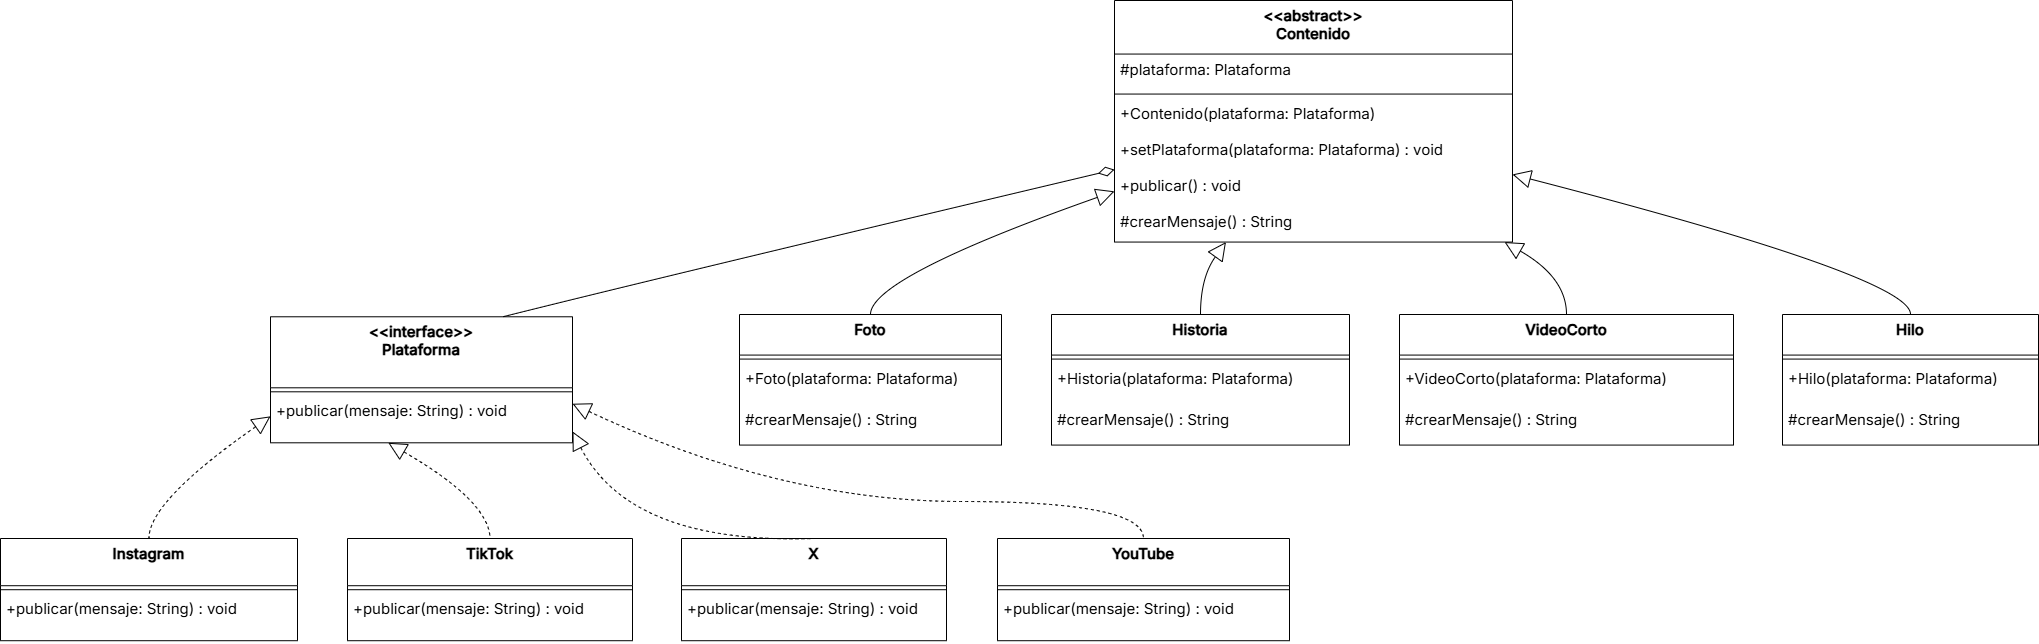

The diagram above was exported from draw.io. Its source (the exported page's mxGraphModel, read from the mxfile embedded in the PNG):
<mxGraphModel dx="1692" dy="983" grid="1" gridSize="10" guides="1" tooltips="1" connect="1" arrows="1" fold="1" page="1" pageScale="1" pageWidth="827" pageHeight="1169" math="0" shadow="0">
  <root>
    <mxCell id="0" />
    <mxCell id="1" parent="0" />
    <mxCell id="iXrcZ5qS6a9b-9UgCJtD-1" parent="1" style="swimlane;fontStyle=1;align=center;verticalAlign=top;childLayout=stackLayout;horizontal=1;startSize=71.015625;horizontalStack=0;resizeParent=1;resizeParentMax=0;resizeLast=0;collapsible=0;marginBottom=0;fontFamily=Inter;fontSource=https%3A%2F%2Ffonts.googleapis.com%2Fcss%3Ffamily%3DInter;fontSize=15;" value="&lt;&lt;interface&gt;&gt;&#10;Plataforma" vertex="1">
      <mxGeometry height="126.015625" width="302" x="290" y="422.28" as="geometry" />
    </mxCell>
    <mxCell id="iXrcZ5qS6a9b-9UgCJtD-2" parent="iXrcZ5qS6a9b-9UgCJtD-1" style="line;strokeWidth=1;fillColor=none;align=left;verticalAlign=middle;spacingTop=-1;spacingLeft=3;spacingRight=3;rotatable=0;labelPosition=right;points=[];portConstraint=eastwest;strokeColor=inherit;fontFamily=Inter;fontSource=https%3A%2F%2Ffonts.googleapis.com%2Fcss%3Ffamily%3DInter;fontSize=15;" vertex="1">
      <mxGeometry height="8" width="302" y="71.015625" as="geometry" />
    </mxCell>
    <mxCell id="iXrcZ5qS6a9b-9UgCJtD-3" parent="iXrcZ5qS6a9b-9UgCJtD-1" style="text;strokeColor=none;fillColor=none;align=left;verticalAlign=top;spacingLeft=4;spacingRight=4;overflow=hidden;rotatable=0;points=[[0,0.5],[1,0.5]];portConstraint=eastwest;fontFamily=Inter;fontSource=https%3A%2F%2Ffonts.googleapis.com%2Fcss%3Ffamily%3DInter;fontSize=15;" value="+publicar(mensaje: String) : void" vertex="1">
      <mxGeometry height="47" width="302" y="79.015625" as="geometry" />
    </mxCell>
    <mxCell id="iXrcZ5qS6a9b-9UgCJtD-4" parent="1" style="swimlane;fontStyle=1;align=center;verticalAlign=top;childLayout=stackLayout;horizontal=1;startSize=47.20834045410156;horizontalStack=0;resizeParent=1;resizeParentMax=0;resizeLast=0;collapsible=0;marginBottom=0;fontFamily=Inter;fontSource=https%3A%2F%2Ffonts.googleapis.com%2Fcss%3Ffamily%3DInter;fontSize=15;" value="Instagram" vertex="1">
      <mxGeometry height="102.20834045410156" width="297" x="20" y="644" as="geometry" />
    </mxCell>
    <mxCell id="iXrcZ5qS6a9b-9UgCJtD-5" parent="iXrcZ5qS6a9b-9UgCJtD-4" style="line;strokeWidth=1;fillColor=none;align=left;verticalAlign=middle;spacingTop=-1;spacingLeft=3;spacingRight=3;rotatable=0;labelPosition=right;points=[];portConstraint=eastwest;strokeColor=inherit;fontFamily=Inter;fontSource=https%3A%2F%2Ffonts.googleapis.com%2Fcss%3Ffamily%3DInter;fontSize=15;" vertex="1">
      <mxGeometry height="8" width="297" y="47.20834045410156" as="geometry" />
    </mxCell>
    <mxCell id="iXrcZ5qS6a9b-9UgCJtD-6" parent="iXrcZ5qS6a9b-9UgCJtD-4" style="text;strokeColor=none;fillColor=none;align=left;verticalAlign=top;spacingLeft=4;spacingRight=4;overflow=hidden;rotatable=0;points=[[0,0.5],[1,0.5]];portConstraint=eastwest;fontFamily=Inter;fontSource=https%3A%2F%2Ffonts.googleapis.com%2Fcss%3Ffamily%3DInter;fontSize=15;" value="+publicar(mensaje: String) : void" vertex="1">
      <mxGeometry height="47" width="297" y="55.20834045410156" as="geometry" />
    </mxCell>
    <mxCell id="iXrcZ5qS6a9b-9UgCJtD-7" parent="1" style="swimlane;fontStyle=1;align=center;verticalAlign=top;childLayout=stackLayout;horizontal=1;startSize=47.20834045410156;horizontalStack=0;resizeParent=1;resizeParentMax=0;resizeLast=0;collapsible=0;marginBottom=0;fontFamily=Inter;fontSource=https%3A%2F%2Ffonts.googleapis.com%2Fcss%3Ffamily%3DInter;fontSize=15;" value="TikTok" vertex="1">
      <mxGeometry height="102.20834045410156" width="285" x="367" y="644" as="geometry" />
    </mxCell>
    <mxCell id="iXrcZ5qS6a9b-9UgCJtD-8" parent="iXrcZ5qS6a9b-9UgCJtD-7" style="line;strokeWidth=1;fillColor=none;align=left;verticalAlign=middle;spacingTop=-1;spacingLeft=3;spacingRight=3;rotatable=0;labelPosition=right;points=[];portConstraint=eastwest;strokeColor=inherit;fontFamily=Inter;fontSource=https%3A%2F%2Ffonts.googleapis.com%2Fcss%3Ffamily%3DInter;fontSize=15;" vertex="1">
      <mxGeometry height="8" width="285" y="47.20834045410156" as="geometry" />
    </mxCell>
    <mxCell id="iXrcZ5qS6a9b-9UgCJtD-9" parent="iXrcZ5qS6a9b-9UgCJtD-7" style="text;strokeColor=none;fillColor=none;align=left;verticalAlign=top;spacingLeft=4;spacingRight=4;overflow=hidden;rotatable=0;points=[[0,0.5],[1,0.5]];portConstraint=eastwest;fontFamily=Inter;fontSource=https%3A%2F%2Ffonts.googleapis.com%2Fcss%3Ffamily%3DInter;fontSize=15;" value="+publicar(mensaje: String) : void" vertex="1">
      <mxGeometry height="47" width="285" y="55.20834045410156" as="geometry" />
    </mxCell>
    <mxCell id="iXrcZ5qS6a9b-9UgCJtD-10" parent="1" style="swimlane;fontStyle=1;align=center;verticalAlign=top;childLayout=stackLayout;horizontal=1;startSize=47.20834045410156;horizontalStack=0;resizeParent=1;resizeParentMax=0;resizeLast=0;collapsible=0;marginBottom=0;fontFamily=Inter;fontSource=https%3A%2F%2Ffonts.googleapis.com%2Fcss%3Ffamily%3DInter;fontSize=15;" value="X" vertex="1">
      <mxGeometry height="102.20834045410156" width="265" x="701" y="644" as="geometry" />
    </mxCell>
    <mxCell id="iXrcZ5qS6a9b-9UgCJtD-11" parent="iXrcZ5qS6a9b-9UgCJtD-10" style="line;strokeWidth=1;fillColor=none;align=left;verticalAlign=middle;spacingTop=-1;spacingLeft=3;spacingRight=3;rotatable=0;labelPosition=right;points=[];portConstraint=eastwest;strokeColor=inherit;fontFamily=Inter;fontSource=https%3A%2F%2Ffonts.googleapis.com%2Fcss%3Ffamily%3DInter;fontSize=15;" vertex="1">
      <mxGeometry height="8" width="265" y="47.20834045410156" as="geometry" />
    </mxCell>
    <mxCell id="iXrcZ5qS6a9b-9UgCJtD-12" parent="iXrcZ5qS6a9b-9UgCJtD-10" style="text;strokeColor=none;fillColor=none;align=left;verticalAlign=top;spacingLeft=4;spacingRight=4;overflow=hidden;rotatable=0;points=[[0,0.5],[1,0.5]];portConstraint=eastwest;fontFamily=Inter;fontSource=https%3A%2F%2Ffonts.googleapis.com%2Fcss%3Ffamily%3DInter;fontSize=15;" value="+publicar(mensaje: String) : void" vertex="1">
      <mxGeometry height="47" width="265" y="55.20834045410156" as="geometry" />
    </mxCell>
    <mxCell id="iXrcZ5qS6a9b-9UgCJtD-13" parent="1" style="swimlane;fontStyle=1;align=center;verticalAlign=top;childLayout=stackLayout;horizontal=1;startSize=47.20834045410156;horizontalStack=0;resizeParent=1;resizeParentMax=0;resizeLast=0;collapsible=0;marginBottom=0;fontFamily=Inter;fontSource=https%3A%2F%2Ffonts.googleapis.com%2Fcss%3Ffamily%3DInter;fontSize=15;" value="YouTube" vertex="1">
      <mxGeometry height="102.20834045410156" width="292" x="1017" y="644" as="geometry" />
    </mxCell>
    <mxCell id="iXrcZ5qS6a9b-9UgCJtD-14" parent="iXrcZ5qS6a9b-9UgCJtD-13" style="line;strokeWidth=1;fillColor=none;align=left;verticalAlign=middle;spacingTop=-1;spacingLeft=3;spacingRight=3;rotatable=0;labelPosition=right;points=[];portConstraint=eastwest;strokeColor=inherit;fontFamily=Inter;fontSource=https%3A%2F%2Ffonts.googleapis.com%2Fcss%3Ffamily%3DInter;fontSize=15;" vertex="1">
      <mxGeometry height="8" width="292" y="47.20834045410156" as="geometry" />
    </mxCell>
    <mxCell id="iXrcZ5qS6a9b-9UgCJtD-15" parent="iXrcZ5qS6a9b-9UgCJtD-13" style="text;strokeColor=none;fillColor=none;align=left;verticalAlign=top;spacingLeft=4;spacingRight=4;overflow=hidden;rotatable=0;points=[[0,0.5],[1,0.5]];portConstraint=eastwest;fontFamily=Inter;fontSource=https%3A%2F%2Ffonts.googleapis.com%2Fcss%3Ffamily%3DInter;fontSize=15;" value="+publicar(mensaje: String) : void" vertex="1">
      <mxGeometry height="47" width="292" y="55.20834045410156" as="geometry" />
    </mxCell>
    <mxCell id="iXrcZ5qS6a9b-9UgCJtD-16" parent="1" style="swimlane;fontStyle=1;align=center;verticalAlign=top;childLayout=stackLayout;horizontal=1;startSize=53.55528963529146;horizontalStack=0;resizeParent=1;resizeParentMax=0;resizeLast=0;collapsible=0;marginBottom=0;fontFamily=Inter;fontSource=https%3A%2F%2Ffonts.googleapis.com%2Fcss%3Ffamily%3DInter;fontSize=15;" value="&lt;&lt;abstract&gt;&gt;&#10;Contenido" vertex="1">
      <mxGeometry height="241.55528963529144" width="398" x="1134" y="106" as="geometry" />
    </mxCell>
    <mxCell id="iXrcZ5qS6a9b-9UgCJtD-17" parent="iXrcZ5qS6a9b-9UgCJtD-16" style="text;strokeColor=none;fillColor=none;align=left;verticalAlign=top;spacingLeft=4;spacingRight=4;overflow=hidden;rotatable=0;points=[[0,0.5],[1,0.5]];portConstraint=eastwest;fontFamily=Inter;fontSource=https%3A%2F%2Ffonts.googleapis.com%2Fcss%3Ffamily%3DInter;fontSize=15;" value="#plataforma: Plataforma" vertex="1">
      <mxGeometry height="36" width="398" y="53.55528963529146" as="geometry" />
    </mxCell>
    <mxCell id="iXrcZ5qS6a9b-9UgCJtD-18" parent="iXrcZ5qS6a9b-9UgCJtD-16" style="line;strokeWidth=1;fillColor=none;align=left;verticalAlign=middle;spacingTop=-1;spacingLeft=3;spacingRight=3;rotatable=0;labelPosition=right;points=[];portConstraint=eastwest;strokeColor=inherit;fontFamily=Inter;fontSource=https%3A%2F%2Ffonts.googleapis.com%2Fcss%3Ffamily%3DInter;fontSize=15;" vertex="1">
      <mxGeometry height="8" width="398" y="89.55528963529146" as="geometry" />
    </mxCell>
    <mxCell id="iXrcZ5qS6a9b-9UgCJtD-19" parent="iXrcZ5qS6a9b-9UgCJtD-16" style="text;strokeColor=none;fillColor=none;align=left;verticalAlign=top;spacingLeft=4;spacingRight=4;overflow=hidden;rotatable=0;points=[[0,0.5],[1,0.5]];portConstraint=eastwest;fontFamily=Inter;fontSource=https%3A%2F%2Ffonts.googleapis.com%2Fcss%3Ffamily%3DInter;fontSize=15;" value="+Contenido(plataforma: Plataforma)" vertex="1">
      <mxGeometry height="36" width="398" y="97.55528963529146" as="geometry" />
    </mxCell>
    <mxCell id="iXrcZ5qS6a9b-9UgCJtD-20" parent="iXrcZ5qS6a9b-9UgCJtD-16" style="text;strokeColor=none;fillColor=none;align=left;verticalAlign=top;spacingLeft=4;spacingRight=4;overflow=hidden;rotatable=0;points=[[0,0.5],[1,0.5]];portConstraint=eastwest;fontFamily=Inter;fontSource=https%3A%2F%2Ffonts.googleapis.com%2Fcss%3Ffamily%3DInter;fontSize=15;" value="+setPlataforma(plataforma: Plataforma) : void" vertex="1">
      <mxGeometry height="36" width="398" y="133.55528963529144" as="geometry" />
    </mxCell>
    <mxCell id="iXrcZ5qS6a9b-9UgCJtD-21" parent="iXrcZ5qS6a9b-9UgCJtD-16" style="text;strokeColor=none;fillColor=none;align=left;verticalAlign=top;spacingLeft=4;spacingRight=4;overflow=hidden;rotatable=0;points=[[0,0.5],[1,0.5]];portConstraint=eastwest;fontFamily=Inter;fontSource=https%3A%2F%2Ffonts.googleapis.com%2Fcss%3Ffamily%3DInter;fontSize=15;" value="+publicar() : void" vertex="1">
      <mxGeometry height="36" width="398" y="169.55528963529144" as="geometry" />
    </mxCell>
    <mxCell id="iXrcZ5qS6a9b-9UgCJtD-22" parent="iXrcZ5qS6a9b-9UgCJtD-16" style="text;strokeColor=none;fillColor=none;align=left;verticalAlign=top;spacingLeft=4;spacingRight=4;overflow=hidden;rotatable=0;points=[[0,0.5],[1,0.5]];portConstraint=eastwest;fontFamily=Inter;fontSource=https%3A%2F%2Ffonts.googleapis.com%2Fcss%3Ffamily%3DInter;fontSize=15;" value="#crearMensaje() : String" vertex="1">
      <mxGeometry height="36" width="398" y="205.55528963529144" as="geometry" />
    </mxCell>
    <mxCell id="iXrcZ5qS6a9b-9UgCJtD-23" parent="1" style="swimlane;fontStyle=1;align=center;verticalAlign=top;childLayout=stackLayout;horizontal=1;startSize=40.58036150251116;horizontalStack=0;resizeParent=1;resizeParentMax=0;resizeLast=0;collapsible=0;marginBottom=0;fontFamily=Inter;fontSource=https%3A%2F%2Ffonts.googleapis.com%2Fcss%3Ffamily%3DInter;fontSize=15;" value="Foto" vertex="1">
      <mxGeometry height="130.58036150251115" width="262" x="759" y="420" as="geometry" />
    </mxCell>
    <mxCell id="iXrcZ5qS6a9b-9UgCJtD-24" parent="iXrcZ5qS6a9b-9UgCJtD-23" style="line;strokeWidth=1;fillColor=none;align=left;verticalAlign=middle;spacingTop=-1;spacingLeft=3;spacingRight=3;rotatable=0;labelPosition=right;points=[];portConstraint=eastwest;strokeColor=inherit;fontFamily=Inter;fontSource=https%3A%2F%2Ffonts.googleapis.com%2Fcss%3Ffamily%3DInter;fontSize=15;" vertex="1">
      <mxGeometry height="8" width="262" y="40.58036150251116" as="geometry" />
    </mxCell>
    <mxCell id="iXrcZ5qS6a9b-9UgCJtD-25" parent="iXrcZ5qS6a9b-9UgCJtD-23" style="text;strokeColor=none;fillColor=none;align=left;verticalAlign=top;spacingLeft=4;spacingRight=4;overflow=hidden;rotatable=0;points=[[0,0.5],[1,0.5]];portConstraint=eastwest;fontFamily=Inter;fontSource=https%3A%2F%2Ffonts.googleapis.com%2Fcss%3Ffamily%3DInter;fontSize=15;" value="+Foto(plataforma: Plataforma)" vertex="1">
      <mxGeometry height="41" width="262" y="48.58036150251116" as="geometry" />
    </mxCell>
    <mxCell id="iXrcZ5qS6a9b-9UgCJtD-26" parent="iXrcZ5qS6a9b-9UgCJtD-23" style="text;strokeColor=none;fillColor=none;align=left;verticalAlign=top;spacingLeft=4;spacingRight=4;overflow=hidden;rotatable=0;points=[[0,0.5],[1,0.5]];portConstraint=eastwest;fontFamily=Inter;fontSource=https%3A%2F%2Ffonts.googleapis.com%2Fcss%3Ffamily%3DInter;fontSize=15;" value="#crearMensaje() : String" vertex="1">
      <mxGeometry height="41" width="262" y="89.58036150251115" as="geometry" />
    </mxCell>
    <mxCell id="iXrcZ5qS6a9b-9UgCJtD-27" parent="1" style="swimlane;fontStyle=1;align=center;verticalAlign=top;childLayout=stackLayout;horizontal=1;startSize=40.58036150251116;horizontalStack=0;resizeParent=1;resizeParentMax=0;resizeLast=0;collapsible=0;marginBottom=0;fontFamily=Inter;fontSource=https%3A%2F%2Ffonts.googleapis.com%2Fcss%3Ffamily%3DInter;fontSize=15;" value="Historia" vertex="1">
      <mxGeometry height="130.58036150251115" width="298" x="1071" y="420" as="geometry" />
    </mxCell>
    <mxCell id="iXrcZ5qS6a9b-9UgCJtD-28" parent="iXrcZ5qS6a9b-9UgCJtD-27" style="line;strokeWidth=1;fillColor=none;align=left;verticalAlign=middle;spacingTop=-1;spacingLeft=3;spacingRight=3;rotatable=0;labelPosition=right;points=[];portConstraint=eastwest;strokeColor=inherit;fontFamily=Inter;fontSource=https%3A%2F%2Ffonts.googleapis.com%2Fcss%3Ffamily%3DInter;fontSize=15;" vertex="1">
      <mxGeometry height="8" width="298" y="40.58036150251116" as="geometry" />
    </mxCell>
    <mxCell id="iXrcZ5qS6a9b-9UgCJtD-29" parent="iXrcZ5qS6a9b-9UgCJtD-27" style="text;strokeColor=none;fillColor=none;align=left;verticalAlign=top;spacingLeft=4;spacingRight=4;overflow=hidden;rotatable=0;points=[[0,0.5],[1,0.5]];portConstraint=eastwest;fontFamily=Inter;fontSource=https%3A%2F%2Ffonts.googleapis.com%2Fcss%3Ffamily%3DInter;fontSize=15;" value="+Historia(plataforma: Plataforma)" vertex="1">
      <mxGeometry height="41" width="298" y="48.58036150251116" as="geometry" />
    </mxCell>
    <mxCell id="iXrcZ5qS6a9b-9UgCJtD-30" parent="iXrcZ5qS6a9b-9UgCJtD-27" style="text;strokeColor=none;fillColor=none;align=left;verticalAlign=top;spacingLeft=4;spacingRight=4;overflow=hidden;rotatable=0;points=[[0,0.5],[1,0.5]];portConstraint=eastwest;fontFamily=Inter;fontSource=https%3A%2F%2Ffonts.googleapis.com%2Fcss%3Ffamily%3DInter;fontSize=15;" value="#crearMensaje() : String" vertex="1">
      <mxGeometry height="41" width="298" y="89.58036150251115" as="geometry" />
    </mxCell>
    <mxCell id="iXrcZ5qS6a9b-9UgCJtD-31" parent="1" style="swimlane;fontStyle=1;align=center;verticalAlign=top;childLayout=stackLayout;horizontal=1;startSize=40.58036150251116;horizontalStack=0;resizeParent=1;resizeParentMax=0;resizeLast=0;collapsible=0;marginBottom=0;fontFamily=Inter;fontSource=https%3A%2F%2Ffonts.googleapis.com%2Fcss%3Ffamily%3DInter;fontSize=15;" value="VideoCorto" vertex="1">
      <mxGeometry height="130.58036150251115" width="334" x="1419" y="420" as="geometry" />
    </mxCell>
    <mxCell id="iXrcZ5qS6a9b-9UgCJtD-32" parent="iXrcZ5qS6a9b-9UgCJtD-31" style="line;strokeWidth=1;fillColor=none;align=left;verticalAlign=middle;spacingTop=-1;spacingLeft=3;spacingRight=3;rotatable=0;labelPosition=right;points=[];portConstraint=eastwest;strokeColor=inherit;fontFamily=Inter;fontSource=https%3A%2F%2Ffonts.googleapis.com%2Fcss%3Ffamily%3DInter;fontSize=15;" vertex="1">
      <mxGeometry height="8" width="334" y="40.58036150251116" as="geometry" />
    </mxCell>
    <mxCell id="iXrcZ5qS6a9b-9UgCJtD-33" parent="iXrcZ5qS6a9b-9UgCJtD-31" style="text;strokeColor=none;fillColor=none;align=left;verticalAlign=top;spacingLeft=4;spacingRight=4;overflow=hidden;rotatable=0;points=[[0,0.5],[1,0.5]];portConstraint=eastwest;fontFamily=Inter;fontSource=https%3A%2F%2Ffonts.googleapis.com%2Fcss%3Ffamily%3DInter;fontSize=15;" value="+VideoCorto(plataforma: Plataforma)" vertex="1">
      <mxGeometry height="41" width="334" y="48.58036150251116" as="geometry" />
    </mxCell>
    <mxCell id="iXrcZ5qS6a9b-9UgCJtD-34" parent="iXrcZ5qS6a9b-9UgCJtD-31" style="text;strokeColor=none;fillColor=none;align=left;verticalAlign=top;spacingLeft=4;spacingRight=4;overflow=hidden;rotatable=0;points=[[0,0.5],[1,0.5]];portConstraint=eastwest;fontFamily=Inter;fontSource=https%3A%2F%2Ffonts.googleapis.com%2Fcss%3Ffamily%3DInter;fontSize=15;" value="#crearMensaje() : String" vertex="1">
      <mxGeometry height="41" width="334" y="89.58036150251115" as="geometry" />
    </mxCell>
    <mxCell id="iXrcZ5qS6a9b-9UgCJtD-35" parent="1" style="swimlane;fontStyle=1;align=center;verticalAlign=top;childLayout=stackLayout;horizontal=1;startSize=40.58036150251116;horizontalStack=0;resizeParent=1;resizeParentMax=0;resizeLast=0;collapsible=0;marginBottom=0;fontFamily=Inter;fontSource=https%3A%2F%2Ffonts.googleapis.com%2Fcss%3Ffamily%3DInter;fontSize=15;" value="Hilo" vertex="1">
      <mxGeometry height="130.58036150251115" width="256" x="1802" y="420" as="geometry" />
    </mxCell>
    <mxCell id="iXrcZ5qS6a9b-9UgCJtD-36" parent="iXrcZ5qS6a9b-9UgCJtD-35" style="line;strokeWidth=1;fillColor=none;align=left;verticalAlign=middle;spacingTop=-1;spacingLeft=3;spacingRight=3;rotatable=0;labelPosition=right;points=[];portConstraint=eastwest;strokeColor=inherit;fontFamily=Inter;fontSource=https%3A%2F%2Ffonts.googleapis.com%2Fcss%3Ffamily%3DInter;fontSize=15;" vertex="1">
      <mxGeometry height="8" width="256" y="40.58036150251116" as="geometry" />
    </mxCell>
    <mxCell id="iXrcZ5qS6a9b-9UgCJtD-37" parent="iXrcZ5qS6a9b-9UgCJtD-35" style="text;strokeColor=none;fillColor=none;align=left;verticalAlign=top;spacingLeft=4;spacingRight=4;overflow=hidden;rotatable=0;points=[[0,0.5],[1,0.5]];portConstraint=eastwest;fontFamily=Inter;fontSource=https%3A%2F%2Ffonts.googleapis.com%2Fcss%3Ffamily%3DInter;fontSize=15;" value="+Hilo(plataforma: Plataforma)" vertex="1">
      <mxGeometry height="41" width="256" y="48.58036150251116" as="geometry" />
    </mxCell>
    <mxCell id="iXrcZ5qS6a9b-9UgCJtD-38" parent="iXrcZ5qS6a9b-9UgCJtD-35" style="text;strokeColor=none;fillColor=none;align=left;verticalAlign=top;spacingLeft=4;spacingRight=4;overflow=hidden;rotatable=0;points=[[0,0.5],[1,0.5]];portConstraint=eastwest;fontFamily=Inter;fontSource=https%3A%2F%2Ffonts.googleapis.com%2Fcss%3Ffamily%3DInter;fontSize=15;" value="#crearMensaje() : String" vertex="1">
      <mxGeometry height="41" width="256" y="89.58036150251115" as="geometry" />
    </mxCell>
    <mxCell id="iXrcZ5qS6a9b-9UgCJtD-43" edge="1" parent="1" source="iXrcZ5qS6a9b-9UgCJtD-1" style="curved=1;dashed=1;startArrow=block;startSize=16;startFill=0;endArrow=none;exitX=0;exitY=0.79;entryX=0.5;entryY=0;rounded=0;fontFamily=Inter;fontSource=https%3A%2F%2Ffonts.googleapis.com%2Fcss%3Ffamily%3DInter;fontSize=15;" target="iXrcZ5qS6a9b-9UgCJtD-4" value="">
      <mxGeometry relative="1" as="geometry">
        <Array as="points">
          <mxPoint x="168" y="607" />
        </Array>
      </mxGeometry>
    </mxCell>
    <mxCell id="iXrcZ5qS6a9b-9UgCJtD-44" edge="1" parent="1" source="iXrcZ5qS6a9b-9UgCJtD-1" style="curved=1;dashed=1;startArrow=block;startSize=16;startFill=0;endArrow=none;exitX=0.39;exitY=1;entryX=0.5;entryY=0;rounded=0;fontFamily=Inter;fontSource=https%3A%2F%2Ffonts.googleapis.com%2Fcss%3Ffamily%3DInter;fontSize=15;" target="iXrcZ5qS6a9b-9UgCJtD-7" value="">
      <mxGeometry relative="1" as="geometry">
        <Array as="points">
          <mxPoint x="509" y="607" />
        </Array>
      </mxGeometry>
    </mxCell>
    <mxCell id="iXrcZ5qS6a9b-9UgCJtD-45" edge="1" parent="1" source="iXrcZ5qS6a9b-9UgCJtD-1" style="curved=1;dashed=1;startArrow=block;startSize=16;startFill=0;endArrow=none;exitX=1;exitY=0.91;entryX=0.5;entryY=0;rounded=0;fontFamily=Inter;fontSource=https%3A%2F%2Ffonts.googleapis.com%2Fcss%3Ffamily%3DInter;fontSize=15;" target="iXrcZ5qS6a9b-9UgCJtD-10" value="">
      <mxGeometry relative="1" as="geometry">
        <Array as="points">
          <mxPoint x="650" y="650" />
        </Array>
      </mxGeometry>
    </mxCell>
    <mxCell id="iXrcZ5qS6a9b-9UgCJtD-46" edge="1" parent="1" source="iXrcZ5qS6a9b-9UgCJtD-1" style="curved=1;dashed=1;startArrow=block;startSize=16;startFill=0;endArrow=none;exitX=1;exitY=0.69;entryX=0.5;entryY=0;rounded=0;fontFamily=Inter;fontSource=https%3A%2F%2Ffonts.googleapis.com%2Fcss%3Ffamily%3DInter;fontSize=15;" target="iXrcZ5qS6a9b-9UgCJtD-13" value="">
      <mxGeometry relative="1" as="geometry">
        <Array as="points">
          <mxPoint x="800" y="607" />
          <mxPoint x="1163" y="607" />
        </Array>
      </mxGeometry>
    </mxCell>
    <mxCell id="iXrcZ5qS6a9b-9UgCJtD-47" edge="1" parent="1" source="iXrcZ5qS6a9b-9UgCJtD-16" style="curved=1;startArrow=block;startSize=16;startFill=0;endArrow=none;exitX=0;exitY=0.79;entryX=0.5;entryY=0;rounded=0;fontFamily=Inter;fontSource=https%3A%2F%2Ffonts.googleapis.com%2Fcss%3Ffamily%3DInter;fontSize=15;" target="iXrcZ5qS6a9b-9UgCJtD-23" value="">
      <mxGeometry relative="1" as="geometry">
        <Array as="points">
          <mxPoint x="890" y="383" />
        </Array>
      </mxGeometry>
    </mxCell>
    <mxCell id="iXrcZ5qS6a9b-9UgCJtD-48" edge="1" parent="1" source="iXrcZ5qS6a9b-9UgCJtD-16" style="curved=1;startArrow=block;startSize=16;startFill=0;endArrow=none;exitX=0.28;exitY=1;entryX=0.5;entryY=0;rounded=0;fontFamily=Inter;fontSource=https%3A%2F%2Ffonts.googleapis.com%2Fcss%3Ffamily%3DInter;fontSize=15;" target="iXrcZ5qS6a9b-9UgCJtD-27" value="">
      <mxGeometry relative="1" as="geometry">
        <Array as="points">
          <mxPoint x="1220" y="383" />
        </Array>
      </mxGeometry>
    </mxCell>
    <mxCell id="iXrcZ5qS6a9b-9UgCJtD-49" edge="1" parent="1" source="iXrcZ5qS6a9b-9UgCJtD-16" style="curved=1;startArrow=block;startSize=16;startFill=0;endArrow=none;exitX=0.98;exitY=1;entryX=0.5;entryY=0;rounded=0;fontFamily=Inter;fontSource=https%3A%2F%2Ffonts.googleapis.com%2Fcss%3Ffamily%3DInter;fontSize=15;" target="iXrcZ5qS6a9b-9UgCJtD-31" value="">
      <mxGeometry relative="1" as="geometry">
        <Array as="points">
          <mxPoint x="1586" y="383" />
        </Array>
      </mxGeometry>
    </mxCell>
    <mxCell id="iXrcZ5qS6a9b-9UgCJtD-50" edge="1" parent="1" source="iXrcZ5qS6a9b-9UgCJtD-16" style="curved=1;startArrow=block;startSize=16;startFill=0;endArrow=none;exitX=1;exitY=0.72;entryX=0.5;entryY=0;rounded=0;fontFamily=Inter;fontSource=https%3A%2F%2Ffonts.googleapis.com%2Fcss%3Ffamily%3DInter;fontSize=15;" target="iXrcZ5qS6a9b-9UgCJtD-35" value="">
      <mxGeometry relative="1" as="geometry">
        <Array as="points">
          <mxPoint x="1931" y="383" />
        </Array>
      </mxGeometry>
    </mxCell>
    <mxCell id="iXrcZ5qS6a9b-9UgCJtD-51" edge="1" parent="1" source="iXrcZ5qS6a9b-9UgCJtD-16" style="curved=1;startArrow=diamondThin;startSize=14;startFill=0;endArrow=none;exitX=0;exitY=0.7;entryX=0.77;entryY=0;rounded=0;fontFamily=Inter;fontSource=https%3A%2F%2Ffonts.googleapis.com%2Fcss%3Ffamily%3DInter;fontSize=15;" target="iXrcZ5qS6a9b-9UgCJtD-1" value="">
      <mxGeometry relative="1" as="geometry">
        <Array as="points">
          <mxPoint x="679" y="383" />
        </Array>
      </mxGeometry>
    </mxCell>
  </root>
</mxGraphModel>